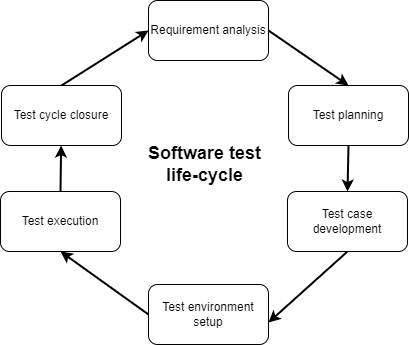

The diagram above was exported from draw.io. Its source (the exported page's mxGraphModel, read from the mxfile embedded in the PNG):
<mxGraphModel dx="1434" dy="780" grid="0" gridSize="10" guides="1" tooltips="1" connect="1" arrows="1" fold="1" page="1" pageScale="1" pageWidth="1169" pageHeight="827" background="none" math="1" shadow="0">
  <root>
    <mxCell id="X5NqExCQtvZxIxQ7pmgY-0" />
    <mxCell id="1" parent="X5NqExCQtvZxIxQ7pmgY-0" />
    <mxCell id="pH_WoVwFEbOl3i5BU3YQ-2" value="Test cycle closure" style="rounded=1;whiteSpace=wrap;html=1;" vertex="1" parent="1">
      <mxGeometry x="243" y="358" width="120" height="60" as="geometry" />
    </mxCell>
    <mxCell id="pH_WoVwFEbOl3i5BU3YQ-3" value="Test execution" style="rounded=1;whiteSpace=wrap;html=1;" vertex="1" parent="1">
      <mxGeometry x="242" y="464" width="120" height="60" as="geometry" />
    </mxCell>
    <mxCell id="pH_WoVwFEbOl3i5BU3YQ-4" value="Test environment&lt;div&gt;setup&lt;/div&gt;" style="rounded=1;whiteSpace=wrap;html=1;" vertex="1" parent="1">
      <mxGeometry x="390" y="557" width="120" height="60" as="geometry" />
    </mxCell>
    <mxCell id="pH_WoVwFEbOl3i5BU3YQ-5" value="Test case&lt;div&gt;development&lt;/div&gt;" style="rounded=1;whiteSpace=wrap;html=1;" vertex="1" parent="1">
      <mxGeometry x="529" y="464" width="120" height="60" as="geometry" />
    </mxCell>
    <mxCell id="pH_WoVwFEbOl3i5BU3YQ-6" value="Test planning" style="rounded=1;whiteSpace=wrap;html=1;" vertex="1" parent="1">
      <mxGeometry x="530" y="358" width="120" height="60" as="geometry" />
    </mxCell>
    <mxCell id="pH_WoVwFEbOl3i5BU3YQ-7" value="Requirement analysis" style="rounded=1;whiteSpace=wrap;html=1;" vertex="1" parent="1">
      <mxGeometry x="390" y="273" width="120" height="60" as="geometry" />
    </mxCell>
    <mxCell id="pH_WoVwFEbOl3i5BU3YQ-16" value="" style="endArrow=classic;html=1;rounded=0;entryX=0.5;entryY=0;entryDx=0;entryDy=0;exitX=1;exitY=0.5;exitDx=0;exitDy=0;strokeWidth=2;" edge="1" parent="1" source="pH_WoVwFEbOl3i5BU3YQ-7" target="pH_WoVwFEbOl3i5BU3YQ-6">
      <mxGeometry width="50" height="50" relative="1" as="geometry">
        <mxPoint x="590" y="309" as="sourcePoint" />
        <mxPoint x="727" y="376" as="targetPoint" />
      </mxGeometry>
    </mxCell>
    <mxCell id="pH_WoVwFEbOl3i5BU3YQ-17" value="" style="endArrow=classic;html=1;rounded=0;entryX=0;entryY=0.5;entryDx=0;entryDy=0;exitX=0.5;exitY=0;exitDx=0;exitDy=0;strokeWidth=2;" edge="1" parent="1" source="pH_WoVwFEbOl3i5BU3YQ-2" target="pH_WoVwFEbOl3i5BU3YQ-7">
      <mxGeometry width="50" height="50" relative="1" as="geometry">
        <mxPoint x="520" y="313" as="sourcePoint" />
        <mxPoint x="600" y="368" as="targetPoint" />
      </mxGeometry>
    </mxCell>
    <mxCell id="pH_WoVwFEbOl3i5BU3YQ-18" value="" style="endArrow=classic;html=1;rounded=0;exitX=0.5;exitY=0;exitDx=0;exitDy=0;strokeWidth=2;" edge="1" parent="1" source="pH_WoVwFEbOl3i5BU3YQ-3" target="pH_WoVwFEbOl3i5BU3YQ-2">
      <mxGeometry width="50" height="50" relative="1" as="geometry">
        <mxPoint x="530" y="323" as="sourcePoint" />
        <mxPoint x="610" y="378" as="targetPoint" />
      </mxGeometry>
    </mxCell>
    <mxCell id="pH_WoVwFEbOl3i5BU3YQ-19" value="" style="endArrow=classic;html=1;rounded=0;entryX=0.5;entryY=1;entryDx=0;entryDy=0;exitX=0;exitY=0.5;exitDx=0;exitDy=0;strokeWidth=2;" edge="1" parent="1" source="pH_WoVwFEbOl3i5BU3YQ-4" target="pH_WoVwFEbOl3i5BU3YQ-3">
      <mxGeometry width="50" height="50" relative="1" as="geometry">
        <mxPoint x="540" y="333" as="sourcePoint" />
        <mxPoint x="620" y="388" as="targetPoint" />
      </mxGeometry>
    </mxCell>
    <mxCell id="pH_WoVwFEbOl3i5BU3YQ-20" value="" style="endArrow=classic;html=1;rounded=0;entryX=1;entryY=0.633;entryDx=0;entryDy=0;exitX=0.5;exitY=1;exitDx=0;exitDy=0;strokeWidth=2;entryPerimeter=0;" edge="1" parent="1" source="pH_WoVwFEbOl3i5BU3YQ-5" target="pH_WoVwFEbOl3i5BU3YQ-4">
      <mxGeometry width="50" height="50" relative="1" as="geometry">
        <mxPoint x="550" y="343" as="sourcePoint" />
        <mxPoint x="630" y="398" as="targetPoint" />
      </mxGeometry>
    </mxCell>
    <mxCell id="pH_WoVwFEbOl3i5BU3YQ-21" value="" style="endArrow=classic;html=1;rounded=0;entryX=0.5;entryY=0;entryDx=0;entryDy=0;exitX=0.5;exitY=1;exitDx=0;exitDy=0;strokeWidth=2;" edge="1" parent="1" source="pH_WoVwFEbOl3i5BU3YQ-6" target="pH_WoVwFEbOl3i5BU3YQ-5">
      <mxGeometry width="50" height="50" relative="1" as="geometry">
        <mxPoint x="560" y="353" as="sourcePoint" />
        <mxPoint x="640" y="408" as="targetPoint" />
      </mxGeometry>
    </mxCell>
    <mxCell id="pH_WoVwFEbOl3i5BU3YQ-22" value="Software test&lt;div style=&quot;font-size: 18px;&quot;&gt;life-cycle&lt;/div&gt;" style="text;html=1;align=center;verticalAlign=middle;whiteSpace=wrap;rounded=0;fontStyle=1;fontSize=18;" vertex="1" parent="1">
      <mxGeometry x="378" y="422" width="137" height="30" as="geometry" />
    </mxCell>
  </root>
</mxGraphModel>